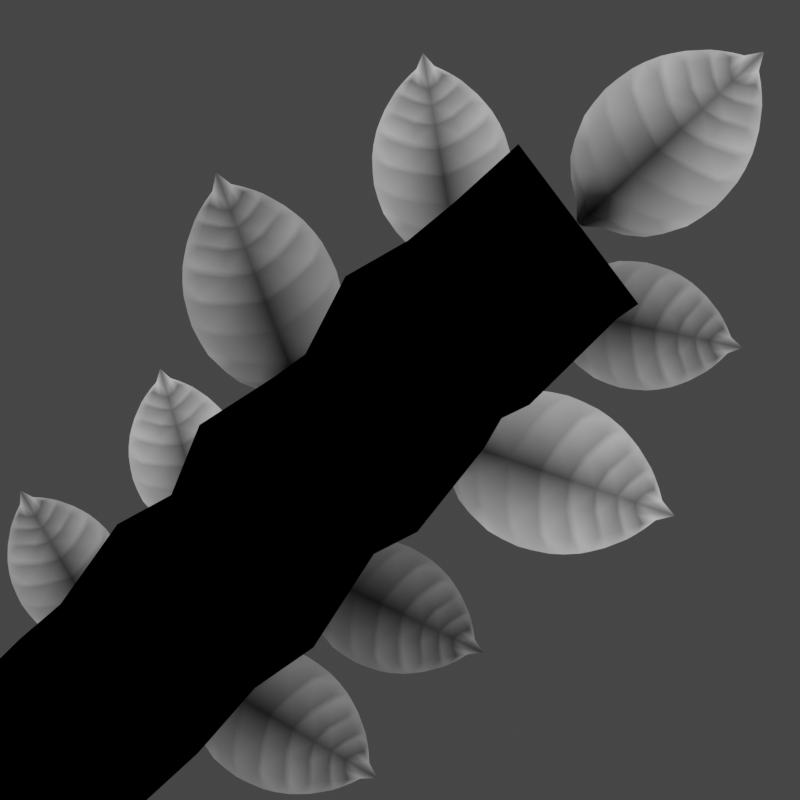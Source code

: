 # Source: Leaves.blend  (saved by Blender 2.83.18; exported with 4.5.12 LTS)
import bpy
from mathutils import Matrix  # noqa: F401  (used for matrix-valued properties, if any)

bpy.ops.wm.read_factory_settings(use_empty=True)
scene = bpy.context.scene
scene.name = 'Scene'

# ---- collections
col_collection = bpy.data.collections.new('Collection'); scene.collection.children.link(col_collection)
col_apple = bpy.data.collections.new('Apple'); col_collection.children.link(col_apple)
col_branch = bpy.data.collections.new('Branch'); col_apple.children.link(col_branch)
col_loose = bpy.data.collections.new('Loose'); col_apple.children.link(col_loose)
col_single = bpy.data.collections.new('Single'); col_apple.children.link(col_single)

# ---- materials (node trees are filled in below, after node groups)
mat_vertex = bpy.data.materials.new('Vertex')
mat_vertex.use_transparent_shadow = False

# ---- material node trees
mat_vertex.use_nodes = True; mat_vertex.node_tree.nodes.clear()
_N = mat_vertex.node_tree.nodes; _L = mat_vertex.node_tree.links
n0 = _N.new('ShaderNodeOutputMaterial'); n0.name = 'Material Output'; n0.location = (300, 300)
n1 = _N.new('ShaderNodeVertexColor'); n1.name = 'Vertex Color'; n1.location = (-248, 281)
n2 = _N.new('ShaderNodeObjectInfo'); n2.name = 'Object Info'; n2.location = (-246, 129)
n3 = _N.new('ShaderNodeMix'); n3.name = 'Mix'; n3.location = (19, 288)
n3.data_type = 'RGBA'
n3.blend_type = 'MULTIPLY'
n3.inputs[0].default_value = 1.0
_L.new(n1.outputs[0], n3.inputs[6])
_L.new(n3.outputs[2], n0.inputs[0])
_L.new(n2.outputs[1], n3.inputs[7])
n0.is_active_output = True

# ---- world
world_world = bpy.data.worlds.new('World'); scene.world = world_world
world_world.use_nodes = True; world_world.node_tree.nodes.clear()
_N = world_world.node_tree.nodes; _L = world_world.node_tree.links
n0 = _N.new('ShaderNodeOutputWorld'); n0.name = 'World Output'; n0.location = (300, 300)
n1 = _N.new('ShaderNodeBackground'); n1.name = 'Background'; n1.location = (10, 300)
n1.inputs[0].default_value = (0.05088, 0.05088, 0.05088, 1.0)
_L.new(n1.outputs[0], n0.inputs[0])
n0.is_active_output = True
world_world.color = (0.05088, 0.05088, 0.05088)
world_world.use_sun_shadow = False
world_world.sun_shadow_jitter_overblur = 0.0

# ---- cameras
cam_camera = bpy.data.cameras.new('Camera')
cam_camera.type = 'ORTHO'
cam_camera.clip_end = 100.0
cam_camera.ortho_scale = 2.0

# ---- lights
light_light = bpy.data.lights.new('Light', 'POINT')
light_light.transmission_factor = 0.0
light_light.energy = 1000.0
light_light.shadow_soft_size = 0.1
light_light.shadow_maximum_resolution = 0.006
light_light.use_absolute_resolution = True

# ---- meshes
me_leaf_apple = bpy.data.meshes.new('Leaf_Apple')
me_leaf_apple.from_pydata([(0.0, 0.287, 0.0), (0.1368, 0.09865, 0.0), (0.1554, 0.4581, 0.0), (0.07733, 0.5533, 0.0), (0.0, -0.0002769, 0.0), (0.0, 0.6326, 0.0), (0.1841, 0.3961, 0.0), (0.197, 0.2362, 0.0), (0.0, 0.124, 0.0), (0.0, 0.3677, 0.0), (0.1534, 0.3367, 0.0), (0.04321, 0.03297, 0.0), (0.02609, 0.5903, 0.0), (0.143, 0.1701, 0.0), (0.1342, 0.4196, 0.0), (0.1611, 0.1361, 0.0), (0.0, 0.05032, 0.0), (0.09278, 0.08555, 0.0), (0.1174, 0.5113, 0.0), (0.0, 0.4349, 0.0), (0.1071, 0.4778, 0.0), (0.0, 0.2054, 0.0), (0.1998, 0.3153, 0.0), (0.1592, 0.253, 0.0), (0.0, 0.5485, 0.0), (0.07164, 0.5252, 0.0), (0.0, 0.4876, 0.0), (0.07381, 0.3032, 0.0), (0.06709, 0.1372, 0.0), (0.06748, 0.382, 0.0), (0.009845, 0.001889, 0.0), (0.03817, 0.06064, 0.0), (0.05363, 0.4473, 0.0), (0.07389, 0.2213, 0.0), (0.01539, 0.567, 0.0), (0.03844, 0.5037, 0.0), (0.09629, 0.06297, 0.0), (0.0, 0.1871, 0.0), (0.202, 0.2793, 0.0), (0.1584, 0.235, 0.0), (0.0742, 0.2025, 0.0), (0.0, 0.2714, 0.0), (0.1938, 0.3622, 0.0), (0.1568, 0.3204, 0.0), (0.07509, 0.2877, 0.0), (0.0, 0.3483, 0.0), (0.1685, 0.4353, 0.0), (0.1405, 0.3998, 0.0), (0.07028, 0.3632, 0.0), (0.1357, 0.4891, 0.0), (0.0, 0.4207, 0.0), (0.114, 0.4664, 0.0), (0.05745, 0.4335, 0.0), (0.09562, 0.5369, 0.0), (0.08005, 0.5157, 0.0), (0.0, 0.4777, 0.0), (0.04179, 0.4924, 0.0), (0.04715, 0.5604, 0.0), (0.0, 0.5257, 0.0), (0.02744, 0.5394, 0.0), (0.1888, 0.1946, 0.0), (0.0, 0.1063, 0.0), (0.1335, 0.1498, 0.0), (0.06386, 0.1184, 0.0), (0.02703, 0.04509, 0.0), (0.0, 0.03446, 0.0), (0.07915, 0.06717, 0.0), (0.05198, 0.573, 0.0)], [], [(57, 67, 12), (42, 6, 10), (46, 2, 14), (60, 7, 13), (63, 62, 13, 28), (48, 47, 14, 29), (44, 43, 10, 27), (34, 12, 5), (66, 17, 31, 64), (1, 15, 17, 66), (52, 51, 20, 32), (49, 18, 20), (40, 39, 23, 33), (38, 22, 23), (59, 57, 12, 34), (56, 54, 25, 35), (53, 3, 25), (55, 56, 35, 26), (58, 59, 34, 24), (37, 40, 33, 21), (50, 52, 32, 19), (65, 64, 31, 16), (41, 44, 27, 0), (45, 48, 29, 9), (61, 63, 28, 8), (24, 34, 5), (28, 40, 37), (7, 38, 39), (13, 39, 40), (33, 44, 41), (23, 43, 44), (22, 42, 43), (27, 48, 45), (10, 47, 48), (6, 46, 47), (29, 52, 50), (2, 49, 51), (14, 51, 52), (32, 56, 55), (18, 53, 54), (20, 54, 56), (35, 59, 58), (25, 57, 59), (31, 63, 61), (17, 62, 63), (15, 60, 62), (30, 11, 64), (4, 30, 64, 65), (11, 36, 66), (11, 66, 64), (36, 1, 66), (3, 67, 57), (19, 32, 55), (9, 29, 50), (0, 27, 45), (21, 33, 41), (8, 28, 37), (16, 31, 61), (31, 17, 63), (28, 13, 40), (33, 23, 44), (29, 14, 52), (32, 20, 56), (35, 25, 59), (26, 35, 58), (62, 60, 13), (39, 38, 23), (43, 42, 10), (47, 46, 14), (51, 49, 20), (54, 53, 25), (27, 10, 48), (17, 15, 62), (13, 7, 39), (23, 22, 43), (10, 6, 47), (14, 2, 51), (20, 18, 54), (25, 3, 57)])
_uv = me_leaf_apple.uv_layers.new(name='UVMap')
_uv.uv.foreach_set('vector', [0.75, 0.9575, 0.875, 1.0, 0.75, 1.0, 1.0, 0.625, 1.0, 0.6667, 0.75, 0.5942, 1.0, 0.75, 1.0, 0.8333, 0.75, 0.6602, 1.0, 0.375, 1.0, 0.5, 0.75, 0.5, 0.625, 0.375, 0.75, 0.375, 0.75, 0.5, 0.625, 0.5, 0.625, 0.6272, 0.75, 0.6272, 0.75, 0.6602, 0.625, 0.6602, 0.625, 0.5707, 0.75, 0.5707, 0.75, 0.5942, 0.625, 0.5942, 0.625, 0.9575, 0.75, 1.0, 0.5, 1.0, 0.75, 0.125, 0.75, 0.25, 0.625, 0.25, 0.625, 0.125, 1.0, 0.0, 1.0, 0.25, 0.75, 0.25, 0.75, 0.125, 0.625, 0.7451, 0.75, 0.7451, 0.75, 0.8301, 0.625, 0.8301, 1.0, 0.875, 1.0, 0.9167, 0.75, 0.8301, 0.625, 0.5236, 0.75, 0.5236, 0.75, 0.5471, 0.625, 0.5471, 1.0, 0.5417, 1.0, 0.5833, 0.75, 0.5471, 0.625, 0.9257, 0.75, 0.9575, 0.75, 1.0, 0.625, 0.9575, 0.625, 0.8619, 0.75, 0.8726, 0.75, 0.915, 0.625, 0.8938, 1.0, 0.9583, 1.0, 1.0, 0.75, 0.915, 0.5, 0.8513, 0.625, 0.8619, 0.625, 0.8938, 0.5, 0.8726, 0.5, 0.8938, 0.625, 0.9257, 0.625, 0.9575, 0.5, 0.915, 0.5, 0.5236, 0.625, 0.5236, 0.625, 0.5471, 0.5, 0.5471, 0.5, 0.7451, 0.625, 0.7451, 0.625, 0.8301, 0.5, 0.8301, 0.5, 0.125, 0.625, 0.125, 0.625, 0.25, 0.5, 0.25, 0.5, 0.5707, 0.625, 0.5707, 0.625, 0.5942, 0.5, 0.5942, 0.5, 0.6272, 0.625, 0.6272, 0.625, 0.6602, 0.5, 0.6602, 0.5, 0.375, 0.625, 0.375, 0.625, 0.5, 0.5, 0.5, 0.5, 0.915, 0.625, 0.9575, 0.5, 1.0, 0.625, 0.5, 0.625, 0.5236, 0.5, 0.5236, 1.0, 0.5, 1.0, 0.5417, 0.75, 0.5236, 0.75, 0.5, 0.75, 0.5236, 0.625, 0.5236, 0.625, 0.5471, 0.625, 0.5707, 0.5, 0.5707, 0.75, 0.5471, 0.75, 0.5707, 0.625, 0.5707, 1.0, 0.5833, 1.0, 0.625, 0.75, 0.5707, 0.625, 0.5942, 0.625, 0.6272, 0.5, 0.6272, 0.75, 0.5942, 0.75, 0.6272, 0.625, 0.6272, 1.0, 0.6667, 1.0, 0.75, 0.75, 0.6272, 0.625, 0.6602, 0.625, 0.7451, 0.5, 0.7451, 1.0, 0.8333, 1.0, 0.875, 0.75, 0.7451, 0.75, 0.6602, 0.75, 0.7451, 0.625, 0.7451, 0.625, 0.8301, 0.625, 0.8619, 0.5, 0.8513, 1.0, 0.9167, 1.0, 0.9583, 0.75, 0.8726, 0.75, 0.8301, 0.75, 0.8726, 0.625, 0.8619, 0.625, 0.8938, 0.625, 0.9257, 0.5, 0.8938, 0.75, 0.915, 0.75, 0.9575, 0.625, 0.9257, 0.625, 0.25, 0.625, 0.375, 0.5, 0.375, 0.75, 0.25, 0.75, 0.375, 0.625, 0.375, 1.0, 0.25, 1.0, 0.375, 0.75, 0.375, 0.625, 0.0, 0.75, 0.0, 0.625, 0.125, 0.5, 0.0, 0.625, 0.0, 0.625, 0.125, 0.5, 0.125, 0.75, 0.0, 0.875, 0.0, 0.75, 0.125, 0.75, 0.0, 0.75, 0.125, 0.625, 0.125, 0.875, 0.0, 1.0, 0.0, 0.75, 0.125, 1.0, 1.0, 0.875, 1.0, 0.75, 0.9575, 0.5, 0.8301, 0.625, 0.8301, 0.5, 0.8513, 0.5, 0.6602, 0.625, 0.6602, 0.5, 0.7451, 0.5, 0.5942, 0.625, 0.5942, 0.5, 0.6272, 0.5, 0.5471, 0.625, 0.5471, 0.5, 0.5707, 0.5, 0.5, 0.625, 0.5, 0.5, 0.5236, 0.5, 0.25, 0.625, 0.25, 0.5, 0.375, 0.625, 0.25, 0.75, 0.25, 0.625, 0.375, 0.625, 0.5, 0.75, 0.5, 0.625, 0.5236, 0.625, 0.5471, 0.75, 0.5471, 0.625, 0.5707, 0.625, 0.6602, 0.75, 0.6602, 0.625, 0.7451, 0.625, 0.8301, 0.75, 0.8301, 0.625, 0.8619, 0.625, 0.8938, 0.75, 0.915, 0.625, 0.9257, 0.5, 0.8726, 0.625, 0.8938, 0.5, 0.8938, 0.75, 0.375, 1.0, 0.375, 0.75, 0.5, 0.75, 0.5236, 1.0, 0.5417, 0.75, 0.5471, 0.75, 0.5707, 1.0, 0.625, 0.75, 0.5942, 0.75, 0.6272, 1.0, 0.75, 0.75, 0.6602, 0.75, 0.7451, 1.0, 0.875, 0.75, 0.8301, 0.75, 0.8726, 1.0, 0.9583, 0.75, 0.915, 0.625, 0.5942, 0.75, 0.5942, 0.625, 0.6272, 0.75, 0.25, 1.0, 0.25, 0.75, 0.375, 0.75, 0.5, 1.0, 0.5, 0.75, 0.5236, 0.75, 0.5471, 1.0, 0.5833, 0.75, 0.5707, 0.75, 0.5942, 1.0, 0.6667, 0.75, 0.6272, 0.75, 0.6602, 1.0, 0.8333, 0.75, 0.7451, 0.75, 0.8301, 1.0, 0.9167, 0.75, 0.8726, 0.75, 0.915, 1.0, 1.0, 0.75, 0.9575])
_ca = me_leaf_apple.color_attributes.new('Col', 'BYTE_COLOR', 'CORNER')
_ca.data.foreach_set('color', [0.1248, 0.1248, 0.1248, 1.0, 0.491, 0.491, 0.491, 1.0, 0.6172, 0.6172, 0.6172, 1.0, 0.3613, 0.3613, 0.3613, 1.0, 0.4179, 0.4179, 0.4179, 1.0, 0.3968, 0.3968, 0.3968, 1.0, 0.4287, 0.4287, 0.4287, 1.0, 0.4452, 0.4452, 0.4452, 1.0, 0.4452, 0.4452, 0.4452, 1.0, 0.3916, 0.3916, 0.3916, 1.0, 0.3419, 0.3419, 0.3419, 1.0, 0.2346, 0.2346, 0.2346, 1.0, 0.107, 0.107, 0.107, 1.0, 0.1812, 0.1812, 0.1812, 1.0, 0.2346, 0.2346, 0.2346, 1.0, 0.1248, 0.1248, 0.1248, 1.0, 0.1714, 0.1714, 0.1714, 1.0, 0.2502, 0.2502, 0.2502, 1.0, 0.4452, 0.4452, 0.4452, 1.0, 0.2874, 0.2874, 0.2874, 1.0, 0.1441, 0.1441, 0.1441, 1.0, 0.2542, 0.2542, 0.2542, 1.0, 0.3968, 0.3968, 0.3968, 1.0, 0.2159, 0.2159, 0.2159, 1.0, 0.3095, 0.3095, 0.3095, 1.0, 0.6172, 0.6172, 0.6172, 1.0, 0.09759, 0.09759, 0.09759, 1.0, 0.08438, 0.08438, 0.08438, 1.0, 0.15, 0.15, 0.15, 1.0, 0.02315, 0.02315, 0.02315, 1.0, 0.01096, 0.01096, 0.01096, 1.0, 0.1779, 0.1779, 0.1779, 1.0, 0.2346, 0.2346, 0.2346, 1.0, 0.15, 0.15, 0.15, 1.0, 0.08438, 0.08438, 0.08438, 1.0, 0.162, 0.162, 0.162, 1.0, 0.2423, 0.2423, 0.2423, 1.0, 0.3231, 0.3231, 0.3231, 1.0, 0.3005, 0.3005, 0.3005, 1.0, 0.4564, 0.4564, 0.4564, 1.0, 0.3763, 0.3763, 0.3763, 1.0, 0.3231, 0.3231, 0.3231, 1.0, 0.1221, 0.1221, 0.1221, 1.0, 0.2423, 0.2423, 0.2423, 1.0, 0.3231, 0.3231, 0.3231, 1.0, 0.147, 0.147, 0.147, 1.0, 0.3467, 0.3467, 0.3467, 1.0, 0.3419, 0.3419, 0.3419, 1.0, 0.3231, 0.3231, 0.3231, 1.0, 0.1384, 0.1384, 0.1384, 1.0, 0.1248, 0.1248, 0.1248, 1.0, 0.6172, 0.6172, 0.6172, 1.0, 0.3095, 0.3095, 0.3095, 1.0, 0.15, 0.15, 0.15, 1.0, 0.1946, 0.1946, 0.1946, 1.0, 0.3419, 0.3419, 0.3419, 1.0, 0.2831, 0.2831, 0.2831, 1.0, 0.3916, 0.3916, 0.3916, 1.0, 0.3968, 0.3968, 0.3968, 1.0, 0.3419, 0.3419, 0.3419, 1.0, 0.09531, 0.09531, 0.09531, 1.0, 0.15, 0.15, 0.15, 1.0, 0.2831, 0.2831, 0.2831, 1.0, 0.1248, 0.1248, 0.1248, 1.0, 0.08228, 0.08228, 0.08228, 1.0, 0.1384, 0.1384, 0.1384, 1.0, 0.3095, 0.3095, 0.3095, 1.0, 0.147, 0.147, 0.147, 1.0, 0.02732, 0.02732, 0.02732, 1.0, 0.1221, 0.1221, 0.1221, 1.0, 0.147, 0.147, 0.147, 1.0, 0.02843, 0.02843, 0.02843, 1.0, 0.07819, 0.07819, 0.07819, 1.0, 0.162, 0.162, 0.162, 1.0, 0.3005, 0.3005, 0.3005, 1.0, 0.0999, 0.0999, 0.0999, 1.0, 0.001821, 0.001821, 0.001821, 1.0, 0.01096, 0.01096, 0.01096, 1.0, 0.02315, 0.02315, 0.02315, 1.0, 0.002125, 0.002125, 0.002125, 1.0, 0.02843, 0.02843, 0.02843, 1.0, 0.1441, 0.1441, 0.1441, 1.0, 0.2159, 0.2159, 0.2159, 1.0, 0.04374, 0.04374, 0.04374, 1.0, 0.04817, 0.04817, 0.04817, 1.0, 0.1714, 0.1714, 0.1714, 1.0, 0.2874, 0.2874, 0.2874, 1.0, 0.07819, 0.07819, 0.07819, 1.0, 0.01229, 0.01229, 0.01229, 1.0, 0.107, 0.107, 0.107, 1.0, 0.1248, 0.1248, 0.1248, 1.0, 0.016, 0.016, 0.016, 1.0, 0.147, 0.147, 0.147, 1.0, 0.3095, 0.3095, 0.3095, 1.0, 0.09759, 0.09759, 0.09759, 1.0, 0.1248, 0.1248, 0.1248, 1.0, 0.1221, 0.1221, 0.1221, 1.0, 0.02732, 0.02732, 0.02732, 1.0, 0.3419, 0.3419, 0.3419, 1.0, 0.3467, 0.3467, 0.3467, 1.0, 0.2423, 0.2423, 0.2423, 1.0, 0.2346, 0.2346, 0.2346, 1.0, 0.2423, 0.2423, 0.2423, 1.0, 0.1221, 0.1221, 0.1221, 1.0, 0.147, 0.147, 0.147, 1.0, 0.1441, 0.1441, 0.1441, 1.0, 0.02843, 0.02843, 0.02843, 1.0, 0.3231, 0.3231, 0.3231, 1.0, 0.2542, 0.2542, 0.2542, 1.0, 0.1441, 0.1441, 0.1441, 1.0, 0.3419, 0.3419, 0.3419, 1.0, 0.3613, 0.3613, 0.3613, 1.0, 0.2542, 0.2542, 0.2542, 1.0, 0.2159, 0.2159, 0.2159, 1.0, 0.1714, 0.1714, 0.1714, 1.0, 0.04817, 0.04817, 0.04817, 1.0, 0.3968, 0.3968, 0.3968, 1.0, 0.2502, 0.2502, 0.2502, 1.0, 0.1714, 0.1714, 0.1714, 1.0, 0.4179, 0.4179, 0.4179, 1.0, 0.4287, 0.4287, 0.4287, 1.0, 0.2502, 0.2502, 0.2502, 1.0, 0.2874, 0.2874, 0.2874, 1.0, 0.162, 0.162, 0.162, 1.0, 0.07819, 0.07819, 0.07819, 1.0, 0.4452, 0.4452, 0.4452, 1.0, 0.4564, 0.4564, 0.4564, 1.0, 0.2423, 0.2423, 0.2423, 1.0, 0.4452, 0.4452, 0.4452, 1.0, 0.2423, 0.2423, 0.2423, 1.0, 0.162, 0.162, 0.162, 1.0, 0.3005, 0.3005, 0.3005, 1.0, 0.15, 0.15, 0.15, 1.0, 0.09531, 0.09531, 0.09531, 1.0, 0.3763, 0.3763, 0.3763, 1.0, 0.3916, 0.3916, 0.3916, 1.0, 0.1946, 0.1946, 0.1946, 1.0, 0.3231, 0.3231, 0.3231, 1.0, 0.1946, 0.1946, 0.1946, 1.0, 0.15, 0.15, 0.15, 1.0, 0.2831, 0.2831, 0.2831, 1.0, 0.1384, 0.1384, 0.1384, 1.0, 0.08228, 0.08228, 0.08228, 1.0, 0.3419, 0.3419, 0.3419, 1.0, 0.1248, 0.1248, 0.1248, 1.0, 0.1384, 0.1384, 0.1384, 1.0, 0.02315, 0.02315, 0.02315, 1.0, 0.107, 0.107, 0.107, 1.0, 0.01229, 0.01229, 0.01229, 1.0, 0.15, 0.15, 0.15, 1.0, 0.1812, 0.1812, 0.1812, 1.0, 0.107, 0.107, 0.107, 1.0, 0.2346, 0.2346, 0.2346, 1.0, 0.3916, 0.3916, 0.3916, 1.0, 0.1812, 0.1812, 0.1812, 1.0, 0.004777, 0.004777, 0.004777, 1.0, 0.04092, 0.04092, 0.04092, 1.0, 0.01096, 0.01096, 0.01096, 1.0, 0.004777, 0.004777, 0.004777, 1.0, 0.004777, 0.004777, 0.004777, 1.0, 0.01096, 0.01096, 0.01096, 1.0, 0.001821, 0.001821, 0.001821, 1.0, 0.04092, 0.04092, 0.04092, 1.0, 0.1441, 0.1441, 0.1441, 1.0, 0.08438, 0.08438, 0.08438, 1.0, 0.04092, 0.04092, 0.04092, 1.0, 0.08438, 0.08438, 0.08438, 1.0, 0.01096, 0.01096, 0.01096, 1.0, 0.1441, 0.1441, 0.1441, 1.0, 0.1779, 0.1779, 0.1779, 1.0, 0.08438, 0.08438, 0.08438, 1.0, 0.3968, 0.3968, 0.3968, 1.0, 0.491, 0.491, 0.491, 1.0, 0.1248, 0.1248, 0.1248, 1.0, 0.0999, 0.0999, 0.0999, 1.0, 0.3005, 0.3005, 0.3005, 1.0, 0.09531, 0.09531, 0.09531, 1.0, 0.07819, 0.07819, 0.07819, 1.0, 0.2874, 0.2874, 0.2874, 1.0, 0.07819, 0.07819, 0.07819, 1.0, 0.04374, 0.04374, 0.04374, 1.0, 0.2159, 0.2159, 0.2159, 1.0, 0.04817, 0.04817, 0.04817, 1.0, 0.02843, 0.02843, 0.02843, 1.0, 0.147, 0.147, 0.147, 1.0, 0.02843, 0.02843, 0.02843, 1.0, 0.016, 0.016, 0.016, 1.0, 0.1248, 0.1248, 0.1248, 1.0, 0.02732, 0.02732, 0.02732, 1.0, 0.002125, 0.002125, 0.002125, 1.0, 0.02315, 0.02315, 0.02315, 1.0, 0.01229, 0.01229, 0.01229, 1.0, 0.02315, 0.02315, 0.02315, 1.0, 0.15, 0.15, 0.15, 1.0, 0.107, 0.107, 0.107, 1.0, 0.1248, 0.1248, 0.1248, 1.0, 0.2346, 0.2346, 0.2346, 1.0, 0.1221, 0.1221, 0.1221, 1.0, 0.147, 0.147, 0.147, 1.0, 0.3231, 0.3231, 0.3231, 1.0, 0.1441, 0.1441, 0.1441, 1.0, 0.2874, 0.2874, 0.2874, 1.0, 0.4452, 0.4452, 0.4452, 1.0, 0.162, 0.162, 0.162, 1.0, 0.3005, 0.3005, 0.3005, 1.0, 0.3231, 0.3231, 0.3231, 1.0, 0.15, 0.15, 0.15, 1.0, 0.2831, 0.2831, 0.2831, 1.0, 0.3419, 0.3419, 0.3419, 1.0, 0.1384, 0.1384, 0.1384, 1.0, 0.1248, 0.1248, 0.1248, 1.0, 0.2831, 0.2831, 0.2831, 1.0, 0.08228, 0.08228, 0.08228, 1.0, 0.1812, 0.1812, 0.1812, 1.0, 0.3916, 0.3916, 0.3916, 1.0, 0.2346, 0.2346, 0.2346, 1.0, 0.2423, 0.2423, 0.2423, 1.0, 0.3467, 0.3467, 0.3467, 1.0, 0.3231, 0.3231, 0.3231, 1.0, 0.2542, 0.2542, 0.2542, 1.0, 0.3613, 0.3613, 0.3613, 1.0, 0.3968, 0.3968, 0.3968, 1.0, 0.2502, 0.2502, 0.2502, 1.0, 0.4287, 0.4287, 0.4287, 1.0, 0.4452, 0.4452, 0.4452, 1.0, 0.2423, 0.2423, 0.2423, 1.0, 0.4564, 0.4564, 0.4564, 1.0, 0.3231, 0.3231, 0.3231, 1.0, 0.1946, 0.1946, 0.1946, 1.0, 0.3916, 0.3916, 0.3916, 1.0, 0.3419, 0.3419, 0.3419, 1.0, 0.2159, 0.2159, 0.2159, 1.0, 0.3968, 0.3968, 0.3968, 1.0, 0.1714, 0.1714, 0.1714, 1.0, 0.15, 0.15, 0.15, 1.0, 0.2346, 0.2346, 0.2346, 1.0, 0.1812, 0.1812, 0.1812, 1.0, 0.2346, 0.2346, 0.2346, 1.0, 0.3419, 0.3419, 0.3419, 1.0, 0.2423, 0.2423, 0.2423, 1.0, 0.3231, 0.3231, 0.3231, 1.0, 0.3419, 0.3419, 0.3419, 1.0, 0.2542, 0.2542, 0.2542, 1.0, 0.3968, 0.3968, 0.3968, 1.0, 0.4179, 0.4179, 0.4179, 1.0, 0.2502, 0.2502, 0.2502, 1.0, 0.4452, 0.4452, 0.4452, 1.0, 0.4452, 0.4452, 0.4452, 1.0, 0.2423, 0.2423, 0.2423, 1.0, 0.3231, 0.3231, 0.3231, 1.0, 0.3763, 0.3763, 0.3763, 1.0, 0.1946, 0.1946, 0.1946, 1.0, 0.3419, 0.3419, 0.3419, 1.0, 0.3968, 0.3968, 0.3968, 1.0, 0.1248, 0.1248, 0.1248, 1.0])
me_leaf_apple.materials.append(mat_vertex)
me_leaf_apple.use_remesh_fix_poles = True
me_leaf_apple.use_remesh_preserve_attributes = False
me_leaf_apple.use_mirror_vertex_groups = False
me_leaf_apple.update()
me_plane_001 = bpy.data.meshes.new('Plane.001')
me_plane_001.from_pydata([(-0.01912, -0.01421, 0.0), (0.2638, 0.222, 0.0), (0.271, 0.4002, 0.0), (0.3359, 0.3283, 0.0), (0.4842, 0.3305, 0.0), (0.4688, 0.4707, 0.0), (0.6092, 0.5769, 0.0), (0.7496, 0.8009, 0.0), (0.9546, 0.9356, 0.0), (1.074, 1.144, 0.0), (1.266, 1.247, 0.0), (1.366, 1.38, 0.0), (1.446, 1.44, 0.0), (1.367, 1.231, 0.0), (1.144, 1.333, 0.0), (1.112, 0.9043, 0.0), (0.7561, 1.009, 0.0), (0.7688, 0.5818, 0.0), (0.5234, 0.6599, 0.0)], [(0, 1), (1, 2), (1, 3), (3, 4), (3, 5), (5, 6), (6, 7), (7, 8), (8, 9), (9, 10), (10, 11), (11, 12), (10, 13), (9, 14), (8, 15), (7, 16), (6, 17), (5, 18)], [])
_uv = me_plane_001.uv_layers.new(name='UVMap')
_uv.uv.foreach_set('vector', [])
me_plane_001.materials.append(mat_vertex)
me_plane_001.use_remesh_fix_poles = True
me_plane_001.use_remesh_preserve_attributes = False
me_plane_001.use_mirror_vertex_groups = False
me_plane_001.update()
me_plane_004 = bpy.data.meshes.new('Plane.004')
me_plane_004.from_pydata([(-1.0, -1.0, 0.0), (1.0, -1.0, 0.0), (-1.0, 1.0, 0.0), (1.0, 1.0, 0.0)], [], [(0, 1, 3, 2)])
_uv = me_plane_004.uv_layers.new(name='UVMap')
_uv.uv.foreach_set('vector', [0.0, 0.0, 1.0, 0.0, 1.0, 1.0, 0.0, 1.0])
me_plane_004.use_remesh_fix_poles = True
me_plane_004.use_remesh_preserve_attributes = False
me_plane_004.use_mirror_vertex_groups = False
me_plane_004.update()

# ---- objects
ob_light = bpy.data.objects.new('Light', light_light)
ob_camera = bpy.data.objects.new('Camera', cam_camera)
ob_plane_001 = bpy.data.objects.new('Plane.001', me_leaf_apple)
ob_plane_002 = bpy.data.objects.new('Plane.002', me_leaf_apple)
ob_plane_003 = bpy.data.objects.new('Plane.003', me_leaf_apple)
ob_plane_004 = bpy.data.objects.new('Plane.004', me_leaf_apple)
ob_plane_005 = bpy.data.objects.new('Plane.005', me_leaf_apple)
ob_plane_006 = bpy.data.objects.new('Plane.006', me_leaf_apple)
ob_plane_007 = bpy.data.objects.new('Plane.007', me_leaf_apple)
ob_plane_008 = bpy.data.objects.new('Plane.008', me_leaf_apple)
ob_plane_009 = bpy.data.objects.new('Plane.009', me_plane_001)
ob_leaf_apple_001 = bpy.data.objects.new('Leaf_Apple.001', me_leaf_apple)
ob_plane_010 = bpy.data.objects.new('Plane.010', me_plane_004)
ob_leaf = bpy.data.objects.new('Leaf', me_leaf_apple)

# ---- transforms, parenting, visibility, modifiers, constraints
ob_light.location = (4.076, 1.005, 5.904)
ob_light.rotation_euler = (0.6503, 0.05522, 1.866)
ob_light.lock_rotations_4d = False
ob_light.empty_display_type = 'ARROWS'
ob_light.color = (0.0, 0.0, 0.0, 0.0)
ob_light.lineart.crease_threshold = 0.0
ob_camera.location = (0.0, 0.0, 4.976)
ob_camera.lock_rotations_4d = False
ob_camera.empty_display_type = 'ARROWS'
ob_camera.color = (0.0, 0.0, 0.0, 0.0)
ob_camera.display_type = 'WIRE'
ob_camera.lineart.crease_threshold = 0.0
ob_plane_001.location = (0.1481, 0.3268, 0.0)
ob_plane_001.rotation_euler = (0.0, -0.0, 0.1664)
ob_plane_001.scale = (0.8668, 0.8668, 0.8668)
ob_plane_001.lineart.crease_threshold = 0.0
_m = ob_plane_001.modifiers.new('Mirror', 'MIRROR')
_m.use_clip = True
ob_plane_002.location = (0.3659, 0.2325, 0.0)
ob_plane_002.rotation_euler = (0.0, 0.0, -1.776)
ob_plane_002.scale = (0.7916, 0.7916, 0.7916)
ob_plane_002.color = (0.5382, 0.5382, 0.5382, 1.0)
ob_plane_002.lineart.crease_threshold = 0.0
_m = ob_plane_002.modifiers.new('Mirror', 'MIRROR')
_m.use_clip = True
ob_plane_003.location = (-0.2435, 0.002305, 0.0)
ob_plane_003.rotation_euler = (0.0, -0.0, 0.3652)
ob_plane_003.scale = (0.9588, 0.9588, 0.9588)
ob_plane_003.color = (0.6114, 0.6114, 0.6114, 1.0)
ob_plane_003.lineart.crease_threshold = 0.0
_m = ob_plane_003.modifiers.new('Mirror', 'MIRROR')
_m.use_clip = True
ob_plane_004.location = (-0.2433, -0.4166, 0.0)
ob_plane_004.rotation_euler = (0.0, 0.0, -2.015)
ob_plane_004.scale = (0.7901, 0.7901, 0.7901)
ob_plane_004.color = (0.2691, 0.2691, 0.2691, 1.0)
ob_plane_004.lineart.crease_threshold = 0.0
_m = ob_plane_004.modifiers.new('Mirror', 'MIRROR')
_m.use_clip = True
ob_plane_005.location = (-0.7252, -0.6083, 0.0)
ob_plane_005.rotation_euler = (0.0, -0.0, 0.53)
ob_plane_005.scale = (0.6997, 0.6997, 0.6997)
ob_plane_005.color = (0.6344, 0.6344, 0.6344, 1.0)
ob_plane_005.lineart.crease_threshold = 0.0
_m = ob_plane_005.modifiers.new('Mirror', 'MIRROR')
_m.use_clip = True
ob_plane_006.location = (0.09779, -0.08903, 0.0)
ob_plane_006.rotation_euler = (0.0, -0.0, -1.899)
ob_plane_006.scale = (0.9836, 0.9836, 0.9836)
ob_plane_006.lineart.crease_threshold = 0.0
_m = ob_plane_006.modifiers.new('Mirror', 'MIRROR')
_m.use_clip = True
ob_plane_007.location = (-0.4784, -0.3476, 0.0)
ob_plane_007.rotation_euler = (0.0, -0.0, 0.2773)
ob_plane_007.scale = (0.6997, 0.6997, 0.6997)
ob_plane_007.lineart.crease_threshold = 0.0
_m = ob_plane_007.modifiers.new('Mirror', 'MIRROR')
_m.use_clip = True
ob_plane_008.location = (-0.5287, -0.6699, 0.0)
ob_plane_008.rotation_euler = (0.0, 0.0, -2.099)
ob_plane_008.scale = (0.8643, 0.8643, 0.8643)
ob_plane_008.color = (0.3844, 0.3844, 0.3844, 1.0)
ob_plane_008.lineart.crease_threshold = 0.0
_m = ob_plane_008.modifiers.new('Mirror', 'MIRROR')
_m.use_clip = True
ob_plane_009.location = (-1.0, -1.0, -0.08598)
ob_plane_009.lineart.crease_threshold = 0.0
_m = ob_plane_009.modifiers.new('Skin', 'SKIN')
ob_leaf_apple_001.location = (0.4469, 0.4406, 0.0)
ob_leaf_apple_001.rotation_euler = (0.0, -0.0, -0.8224)
ob_leaf_apple_001.scale = (0.9996, 0.9996, 0.9996)
ob_leaf_apple_001.lineart.crease_threshold = 0.0
_m = ob_leaf_apple_001.modifiers.new('Mirror', 'MIRROR')
_m.use_clip = True
ob_plane_010.location = (-0.0323, 0.07881, 0.0)
ob_plane_010.rotation_euler = (0.0, -0.0, 0.1504)
ob_plane_010.scale = (0.5911, 0.5911, 0.5911)
ob_plane_010.show_instancer_for_render = False
ob_plane_010.show_instancer_for_viewport = False
ob_plane_010.lineart.crease_threshold = 0.0
_m = ob_plane_010.modifiers.new('ParticleSettings', 'PARTICLE_SYSTEM')
ob_leaf.location = (-0.8618, -0.8022, 0.0)
ob_leaf.rotation_euler = (0.0, -0.0, -0.8073)
ob_leaf.scale = (3.827, 3.827, 3.827)
ob_leaf.lineart.crease_threshold = 0.0
_m = ob_leaf.modifiers.new('Mirror', 'MIRROR')
_m.use_clip = True

# ---- collection membership
col_collection.objects.link(ob_light)
col_collection.objects.link(ob_camera)
col_branch.objects.link(ob_plane_001)
col_branch.objects.link(ob_plane_002)
col_branch.objects.link(ob_plane_003)
col_branch.objects.link(ob_plane_004)
col_branch.objects.link(ob_plane_005)
col_branch.objects.link(ob_plane_006)
col_branch.objects.link(ob_plane_007)
col_branch.objects.link(ob_plane_008)
col_branch.objects.link(ob_plane_009)
col_branch.objects.link(ob_leaf_apple_001)
col_loose.objects.link(ob_plane_010)
col_single.objects.link(ob_leaf)
def _layer_coll(name, lc=None):
    lc = lc or bpy.context.view_layer.layer_collection
    for c in lc.children:
        if c.name == name: return c
        r = _layer_coll(name, c)
        if r: return r
_layer_coll('Loose').exclude = True
_layer_coll('Single').exclude = True

# ---- scene / render settings (as saved in the file)
scene.camera = ob_camera
scene.frame_start = 1; scene.frame_end = 250; scene.frame_set(1)
scene.render.engine = 'BLENDER_EEVEE_NEXT'
scene.render.resolution_x = 256
scene.render.resolution_y = 256
scene.render.film_transparent = True
scene.cycles.use_denoising = False
scene.cycles.samples = 128
scene.cycles.sampling_pattern = 'TABULATED_SOBOL'
scene.cycles.use_adaptive_sampling = False
scene.cycles.use_light_tree = False
scene.view_settings.view_transform = 'Filmic'
bpy.context.view_layer.update()
